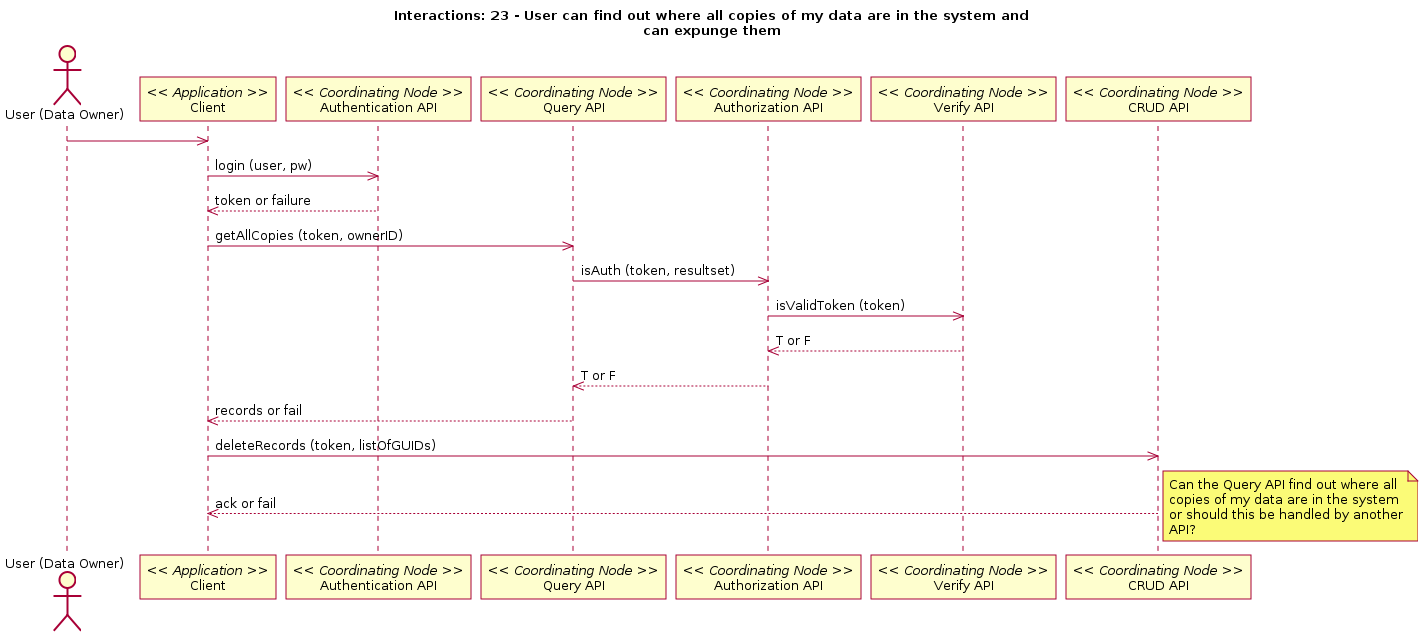

The diagram above was rendered by PlantUML. Its source (embedded in the PNG):
@startuml
title Interactions: 23 - User can find out where all copies of my data are in the system and\ncan expunge them
actor "User (Data Owner)" as user
participant "Client" as app_client << Application >>
user -> app_client
participant "Authentication API" as c_authenticate << Coordinating Node >>
app_client -> c_authenticate: login (user, pw)
app_client <-- c_authenticate: token or failure
participant "Query API" as c_query << Coordinating Node >>
app_client -> c_query: getAllCopies (token, ownerID)
participant "Authorization API" as c_authorize << Coordinating Node >>
c_query -> c_authorize: isAuth (token, resultset)
participant "Verify API" as c_ver << Coordinating Node >>
c_authorize -> c_ver: isValidToken (token)
c_authorize <-- c_ver: T or F
c_query <-- c_authorize: T or F
app_client <-- c_query: records or fail
participant "CRUD API" as c_crud << Coordinating Node >>
app_client -> c_crud: deleteRecords (token, listOfGUIDs)
app_client <-- c_crud: ack or fail
note right
@enduml